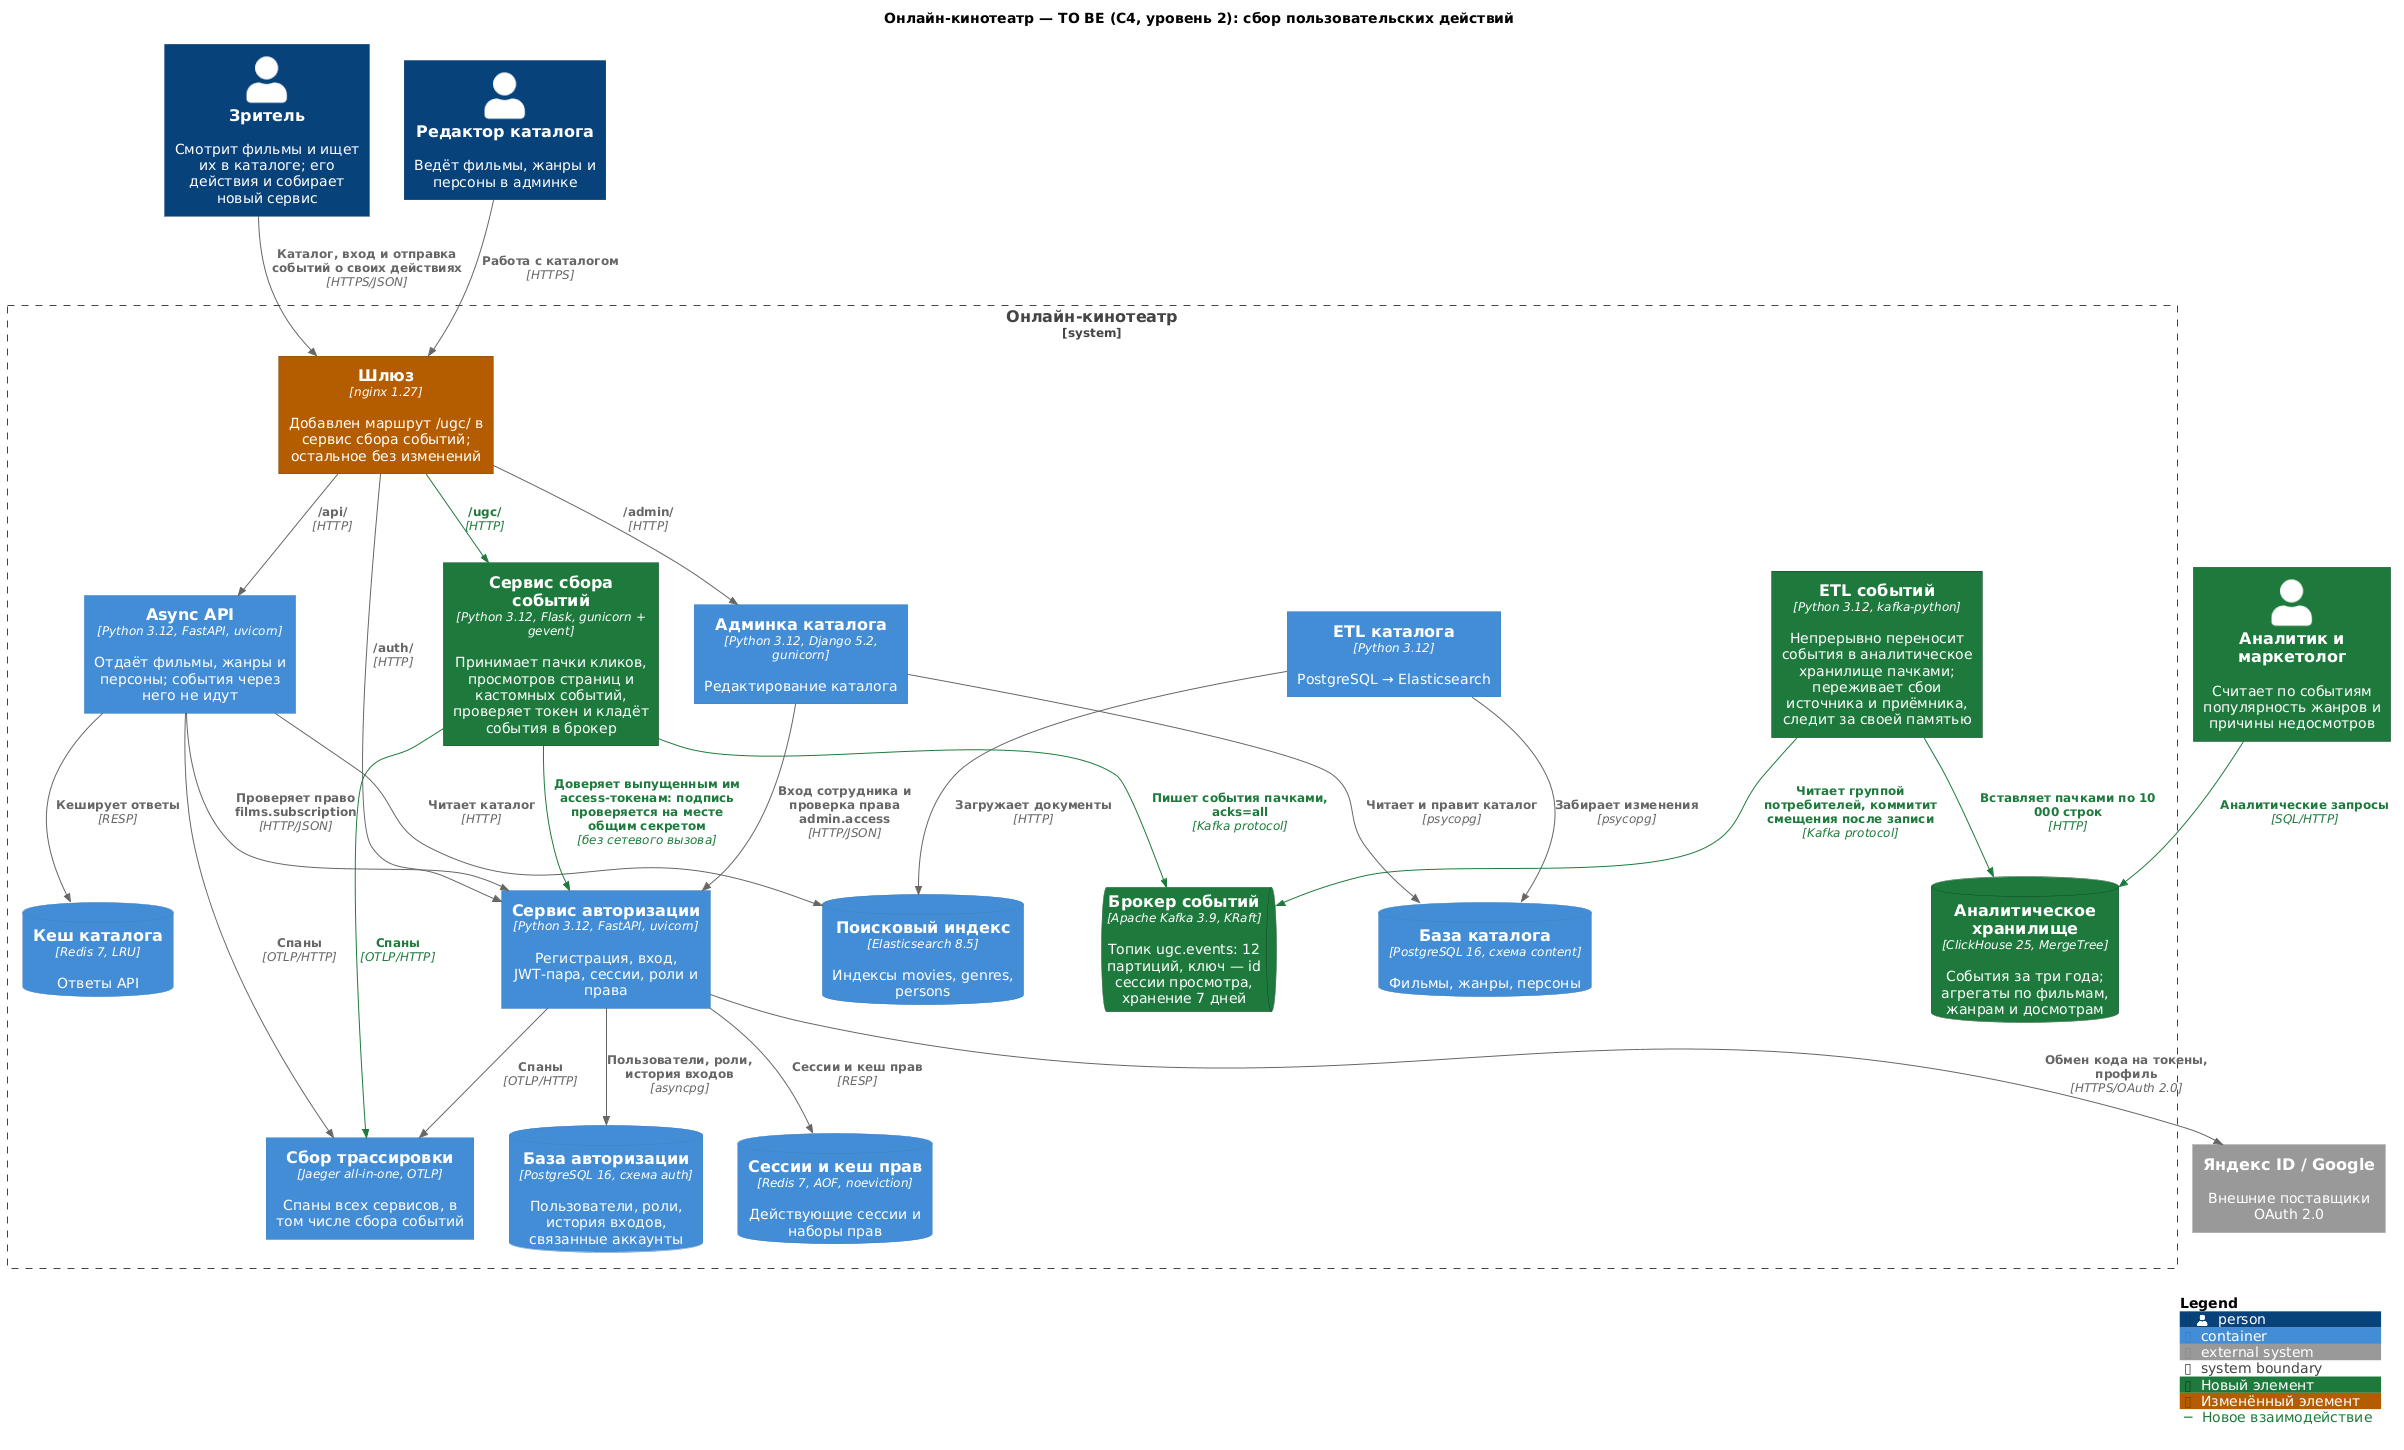

The diagram above was rendered by PlantUML. Its source (embedded in the PNG):
@startuml c4-container-to-be
' Схема TO BE: та же система после восьмого спринта.
' Цветом выделено то, ради чего спринт и затевается: зелёное — новое,
' оранжевое — существующее, но изменённое. Всё остальное не трогаем.
!include <C4/C4_Container>

title Онлайн-кинотеатр — TO BE (C4, уровень 2): сбор пользовательских действий

AddElementTag("new", $bgColor="#1f7a3d", $fontColor="#ffffff", $borderColor="#0f4423", $legendText="Новый элемент")
AddElementTag("changed", $bgColor="#b35c00", $fontColor="#ffffff", $borderColor="#7a3f00", $legendText="Изменённый элемент")
AddRelTag("new", $textColor="#1f7a3d", $lineColor="#1f7a3d", $legendText="Новое взаимодействие")

Person(viewer, "Зритель", "Смотрит фильмы и ищет их в каталоге; его действия и собирает новый сервис")
Person(staff, "Редактор каталога", "Ведёт фильмы, жанры и персоны в админке")
Person(analyst, "Аналитик и маркетолог", "Считает по событиям популярность жанров и причины недосмотров", $tags="new")

System_Ext(social, "Яндекс ID / Google", "Внешние поставщики OAuth 2.0")

System_Boundary(cinema, "Онлайн-кинотеатр") {
    Container(nginx, "Шлюз", "nginx 1.27", "Добавлен маршрут /ugc/ в сервис сбора событий; остальное без изменений", $tags="changed")

    Container(api, "Async API", "Python 3.12, FastAPI, uvicorn", "Отдаёт фильмы, жанры и персоны; события через него не идут")
    ContainerDb(redis_cache, "Кеш каталога", "Redis 7, LRU", "Ответы API")
    ContainerDb(elastic, "Поисковый индекс", "Elasticsearch 8.5", "Индексы movies, genres, persons")

    Container(ugc, "Сервис сбора событий", "Python 3.12, Flask, gunicorn + gevent", "Принимает пачки кликов, просмотров страниц и кастомных событий, проверяет токен и кладёт события в брокер", $tags="new")
    ContainerQueue(kafka, "Брокер событий", "Apache Kafka 3.9, KRaft", "Топик ugc.events: 12 партиций, ключ — id сессии просмотра, хранение 7 дней", $tags="new")
    Container(ugc_etl, "ETL событий", "Python 3.12, kafka-python", "Непрерывно переносит события в аналитическое хранилище пачками; переживает сбои источника и приёмника, следит за своей памятью", $tags="new")
    ContainerDb(clickhouse, "Аналитическое хранилище", "ClickHouse 25, MergeTree", "События за три года; агрегаты по фильмам, жанрам и досмотрам", $tags="new")

    Container(auth, "Сервис авторизации", "Python 3.12, FastAPI, uvicorn", "Регистрация, вход, JWT-пара, сессии, роли и права")
    ContainerDb(auth_pg, "База авторизации", "PostgreSQL 16, схема auth", "Пользователи, роли, история входов, связанные аккаунты")
    ContainerDb(auth_redis, "Сессии и кеш прав", "Redis 7, AOF, noeviction", "Действующие сессии и наборы прав")

    Container(admin, "Админка каталога", "Python 3.12, Django 5.2, gunicorn", "Редактирование каталога")
    ContainerDb(pg_movies, "База каталога", "PostgreSQL 16, схема content", "Фильмы, жанры, персоны")
    Container(etl, "ETL каталога", "Python 3.12", "PostgreSQL → Elasticsearch")

    Container(jaeger, "Сбор трассировки", "Jaeger all-in-one, OTLP", "Спаны всех сервисов, в том числе сбора событий")
}

Rel(viewer, nginx, "Каталог, вход и отправка событий о своих действиях", "HTTPS/JSON")
Rel(staff, nginx, "Работа с каталогом", "HTTPS")
Rel(analyst, clickhouse, "Аналитические запросы", "SQL/HTTP", $tags="new")

Rel(nginx, api, "/api/", "HTTP")
Rel(nginx, auth, "/auth/", "HTTP")
Rel(nginx, admin, "/admin/", "HTTP")
Rel(nginx, ugc, "/ugc/", "HTTP", $tags="new")

Rel(api, elastic, "Читает каталог", "HTTP")
Rel(api, redis_cache, "Кеширует ответы", "RESP")
Rel(api, auth, "Проверяет право films.subscription", "HTTP/JSON")

Rel(ugc, kafka, "Пишет события пачками, acks=all", "Kafka protocol", $tags="new")
Rel(ugc, auth, "Доверяет выпущенным им access-токенам: подпись проверяется на месте общим секретом", "без сетевого вызова", $tags="new")
Rel(ugc_etl, kafka, "Читает группой потребителей, коммитит смещения после записи", "Kafka protocol", $tags="new")
Rel(ugc_etl, clickhouse, "Вставляет пачками по 10 000 строк", "HTTP", $tags="new")
Rel(ugc, jaeger, "Спаны", "OTLP/HTTP", $tags="new")

Rel(auth, auth_pg, "Пользователи, роли, история входов", "asyncpg")
Rel(auth, auth_redis, "Сессии и кеш прав", "RESP")
Rel(auth, social, "Обмен кода на токены, профиль", "HTTPS/OAuth 2.0")

Rel(admin, pg_movies, "Читает и правит каталог", "psycopg")
Rel(admin, auth, "Вход сотрудника и проверка права admin.access", "HTTP/JSON")

Rel(etl, pg_movies, "Забирает изменения", "psycopg")
Rel(etl, elastic, "Загружает документы", "HTTP")

Rel(api, jaeger, "Спаны", "OTLP/HTTP")
Rel(auth, jaeger, "Спаны", "OTLP/HTTP")

SHOW_LEGEND()
@enduml